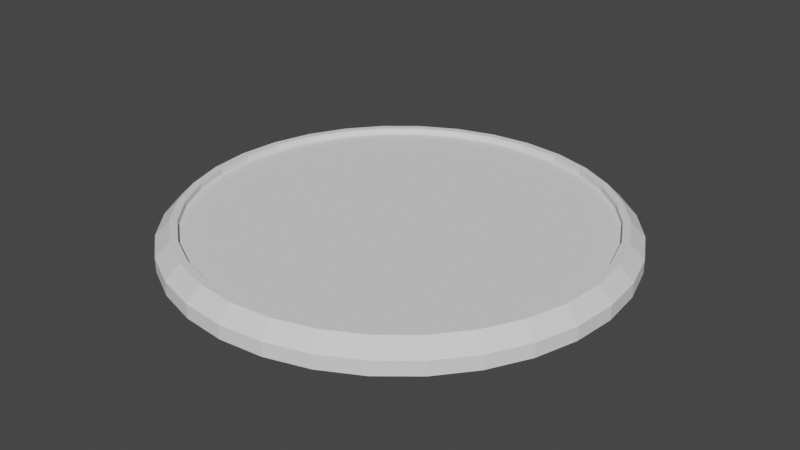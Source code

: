 # Source: portal.blend  (saved by Blender 2.90.8; exported with 4.5.12 LTS)
import bpy
from mathutils import Matrix  # noqa: F401  (used for matrix-valued properties, if any)

bpy.ops.wm.read_factory_settings(use_empty=True)
scene = bpy.context.scene
scene.name = 'Scene'

# ---- collections
col_collection = bpy.data.collections.new('Collection'); scene.collection.children.link(col_collection)

# ---- world
world_world = bpy.data.worlds.new('World'); scene.world = world_world
world_world.use_nodes = True; world_world.node_tree.nodes.clear()
_N = world_world.node_tree.nodes; _L = world_world.node_tree.links
n0 = _N.new('ShaderNodeOutputWorld'); n0.name = 'World Output'; n0.location = (300, 300)
n1 = _N.new('ShaderNodeBackground'); n1.name = 'Background'; n1.location = (10, 300)
n1.inputs[0].default_value = (0.05088, 0.05088, 0.05088, 1.0)
_L.new(n1.outputs[0], n0.inputs[0])
n0.is_active_output = True
world_world.color = (0.05088, 0.05088, 0.05088)
world_world.use_sun_shadow = False
world_world.sun_shadow_jitter_overblur = 0.0

# ---- meshes
me_cylinder = bpy.data.meshes.new('Cylinder')
me_cylinder.from_pydata([(0.0, 0.4, -0.025), (-7.147e-10, 0.3619, 0.025), (0.07804, 0.3923, -0.025), (0.0706, 0.3549, 0.025), (0.1531, 0.3696, -0.025), (0.1385, 0.3343, 0.025), (0.2222, 0.3326, -0.025), (0.201, 0.3009, 0.025), (0.2828, 0.2828, -0.025), (0.2559, 0.2559, 0.025), (0.3326, 0.2222, -0.025), (0.3009, 0.201, 0.025), (0.3696, 0.1531, -0.025), (0.3343, 0.1385, 0.025), (0.3923, 0.07804, -0.025), (0.3549, 0.0706, 0.025), (0.4, 3.02e-08, -0.025), (0.3619, 3.337e-08, 0.025), (0.3923, -0.07804, -0.025), (0.3549, -0.0706, 0.025), (0.3696, -0.1531, -0.025), (0.3343, -0.1385, 0.025), (0.3326, -0.2222, -0.025), (0.3009, -0.201, 0.025), (0.2828, -0.2828, -0.025), (0.2559, -0.2559, 0.025), (0.2222, -0.3326, -0.025), (0.201, -0.3009, 0.025), (0.1531, -0.3696, -0.025), (0.1385, -0.3343, 0.025), (0.07804, -0.3923, -0.025), (0.0706, -0.3549, 0.025), (-1.303e-07, -0.4, -0.025), (-1.147e-07, -0.3619, 0.025), (-0.07804, -0.3923, -0.025), (-0.0706, -0.3549, 0.025), (-0.1531, -0.3696, -0.025), (-0.1385, -0.3343, 0.025), (-0.2222, -0.3326, -0.025), (-0.201, -0.3009, 0.025), (-0.2828, -0.2828, -0.025), (-0.2559, -0.2559, 0.025), (-0.3326, -0.2222, -0.025), (-0.3009, -0.201, 0.025), (-0.3696, -0.1531, -0.025), (-0.3343, -0.1385, 0.025), (-0.3923, -0.07804, -0.025), (-0.3549, -0.0706, 0.025), (-0.4, 3.862e-07, -0.025), (-0.3619, 3.591e-07, 0.025), (-0.3923, 0.07804, -0.025), (-0.3549, 0.0706, 0.025), (-0.3696, 0.1531, -0.025), (-0.3343, 0.1385, 0.025), (-0.3326, 0.2222, -0.025), (-0.3009, 0.201, 0.025), (-0.2828, 0.2828, -0.025), (-0.2559, 0.2559, 0.025), (-0.2222, 0.3326, -0.025), (-0.201, 0.3009, 0.025), (-0.1531, 0.3696, -0.025), (-0.1385, 0.3343, 0.025), (-0.07804, 0.3923, -0.025), (-0.0706, 0.3549, 0.025), (0.0, 0.4, 0.0), (0.07804, 0.3923, 0.0), (0.1531, 0.3696, 0.0), (0.2222, 0.3326, 0.0), (0.2828, 0.2828, 0.0), (0.3326, 0.2222, 0.0), (0.3696, 0.1531, 0.0), (0.3923, 0.07804, 0.0), (0.4, 3.02e-08, 0.0), (0.3923, -0.07804, 0.0), (0.3696, -0.1531, 0.0), (0.3326, -0.2222, 0.0), (0.2828, -0.2828, 0.0), (0.2222, -0.3326, 0.0), (0.1531, -0.3696, 0.0), (0.07804, -0.3923, 0.0), (-1.303e-07, -0.4, 0.0), (-0.07804, -0.3923, 0.0), (-0.1531, -0.3696, 0.0), (-0.2222, -0.3326, 0.0), (-0.2828, -0.2828, 0.0), (-0.3326, -0.2222, 0.0), (-0.3696, -0.1531, 0.0), (-0.3923, -0.07804, 0.0), (-0.4, 3.862e-07, 0.0), (-0.3923, 0.07804, 0.0), (-0.3696, 0.1531, 0.0), (-0.3326, 0.2222, 0.0), (-0.2828, 0.2828, 0.0), (-0.2222, 0.3326, 0.0), (-0.1531, 0.3696, 0.0), (-0.07804, 0.3923, 0.0), (0.07316, 0.3678, 0.025), (2.191e-09, 0.375, 0.025), (0.1435, 0.3465, 0.025), (0.2084, 0.3118, 0.025), (0.2652, 0.2652, 0.025), (0.3118, 0.2084, 0.025), (0.3465, 0.1435, 0.025), (0.3678, 0.07316, 0.025), (0.375, 3.603e-08, 0.025), (0.3678, -0.07316, 0.025), (0.3465, -0.1435, 0.025), (0.3118, -0.2084, 0.025), (0.2652, -0.2652, 0.025), (0.2084, -0.3118, 0.025), (0.1435, -0.3465, 0.025), (0.07316, -0.3678, 0.025), (-1.2e-07, -0.375, 0.025), (-0.07316, -0.3678, 0.025), (-0.1435, -0.3465, 0.025), (-0.2084, -0.3118, 0.025), (-0.2652, -0.2652, 0.025), (-0.3118, -0.2084, 0.025), (-0.3465, -0.1435, 0.025), (-0.3678, -0.07316, 0.025), (-0.375, 3.698e-07, 0.025), (-0.3678, 0.07316, 0.025), (-0.3465, 0.1435, 0.025), (-0.3118, 0.2084, 0.025), (-0.2652, 0.2652, 0.025), (-0.2084, 0.3118, 0.025), (-0.1435, 0.3465, 0.025), (-0.07316, 0.3678, 0.025), (-7.147e-10, 0.3619, 0.01434), (0.0706, 0.3549, 0.01434), (0.1385, 0.3343, 0.01434), (0.201, 0.3009, 0.01434), (0.2559, 0.2559, 0.01434), (0.3009, 0.201, 0.01434), (0.3343, 0.1385, 0.01434), (0.3549, 0.0706, 0.01434), (0.3619, 3.337e-08, 0.01434), (0.3549, -0.0706, 0.01434), (0.3343, -0.1385, 0.01434), (0.3009, -0.201, 0.01434), (0.2559, -0.2559, 0.01434), (0.201, -0.3009, 0.01434), (0.1385, -0.3343, 0.01434), (0.0706, -0.3549, 0.01434), (-1.147e-07, -0.3619, 0.01434), (-0.0706, -0.3549, 0.01434), (-0.1385, -0.3343, 0.01434), (-0.201, -0.3009, 0.01434), (-0.2559, -0.2559, 0.01434), (-0.3009, -0.201, 0.01434), (-0.3343, -0.1385, 0.01434), (-0.3549, -0.0706, 0.01434), (-0.3619, 3.591e-07, 0.01434), (-0.3549, 0.0706, 0.01434), (-0.3343, 0.1385, 0.01434), (-0.3009, 0.201, 0.01434), (-0.2559, 0.2559, 0.01434), (-0.201, 0.3009, 0.01434), (-0.1385, 0.3343, 0.01434), (-0.0706, 0.3549, 0.01434)], [], [(64, 97, 96, 65), (65, 96, 98, 66), (66, 98, 99, 67), (67, 99, 100, 68), (68, 100, 101, 69), (69, 101, 102, 70), (70, 102, 103, 71), (71, 103, 104, 72), (72, 104, 105, 73), (73, 105, 106, 74), (74, 106, 107, 75), (75, 107, 108, 76), (76, 108, 109, 77), (77, 109, 110, 78), (78, 110, 111, 79), (79, 111, 112, 80), (80, 112, 113, 81), (81, 113, 114, 82), (82, 114, 115, 83), (83, 115, 116, 84), (84, 116, 117, 85), (85, 117, 118, 86), (86, 118, 119, 87), (87, 119, 120, 88), (88, 120, 121, 89), (89, 121, 122, 90), (90, 122, 123, 91), (91, 123, 124, 92), (92, 124, 125, 93), (93, 125, 126, 94), (51, 49, 152, 153), (94, 126, 127, 95), (95, 127, 97, 64), (0, 2, 4, 6, 8, 10, 12, 14, 16, 18, 20, 22, 24, 26, 28, 30, 32, 34, 36, 38, 40, 42, 44, 46, 48, 50, 52, 54, 56, 58, 60, 62), (62, 95, 64, 0), (60, 94, 95, 62), (58, 93, 94, 60), (56, 92, 93, 58), (54, 91, 92, 56), (52, 90, 91, 54), (50, 89, 90, 52), (48, 88, 89, 50), (46, 87, 88, 48), (44, 86, 87, 46), (42, 85, 86, 44), (40, 84, 85, 42), (38, 83, 84, 40), (36, 82, 83, 38), (34, 81, 82, 36), (32, 80, 81, 34), (30, 79, 80, 32), (28, 78, 79, 30), (26, 77, 78, 28), (24, 76, 77, 26), (22, 75, 76, 24), (20, 74, 75, 22), (18, 73, 74, 20), (16, 72, 73, 18), (14, 71, 72, 16), (12, 70, 71, 14), (10, 69, 70, 12), (8, 68, 69, 10), (6, 67, 68, 8), (4, 66, 67, 6), (2, 65, 66, 4), (0, 64, 65, 2), (1, 3, 96, 97), (3, 5, 98, 96), (5, 7, 99, 98), (7, 9, 100, 99), (9, 11, 101, 100), (11, 13, 102, 101), (13, 15, 103, 102), (15, 17, 104, 103), (17, 19, 105, 104), (19, 21, 106, 105), (21, 23, 107, 106), (23, 25, 108, 107), (25, 27, 109, 108), (27, 29, 110, 109), (29, 31, 111, 110), (31, 33, 112, 111), (33, 35, 113, 112), (35, 37, 114, 113), (37, 39, 115, 114), (39, 41, 116, 115), (41, 43, 117, 116), (43, 45, 118, 117), (45, 47, 119, 118), (47, 49, 120, 119), (49, 51, 121, 120), (51, 53, 122, 121), (53, 55, 123, 122), (55, 57, 124, 123), (57, 59, 125, 124), (59, 61, 126, 125), (61, 63, 127, 126), (63, 1, 97, 127), (129, 128, 159, 158, 157, 156, 155, 154, 153, 152, 151, 150, 149, 148, 147, 146, 145, 144, 143, 142, 141, 140, 139, 138, 137, 136, 135, 134, 133, 132, 131, 130), (25, 23, 139, 140), (53, 51, 153, 154), (27, 25, 140, 141), (55, 53, 154, 155), (29, 27, 141, 142), (3, 1, 128, 129), (57, 55, 155, 156), (31, 29, 142, 143), (5, 3, 129, 130), (59, 57, 156, 157), (33, 31, 143, 144), (7, 5, 130, 131), (61, 59, 157, 158), (35, 33, 144, 145), (9, 7, 131, 132), (63, 61, 158, 159), (37, 35, 145, 146), (11, 9, 132, 133), (1, 63, 159, 128), (39, 37, 146, 147), (13, 11, 133, 134), (41, 39, 147, 148), (15, 13, 134, 135), (43, 41, 148, 149), (17, 15, 135, 136), (45, 43, 149, 150), (19, 17, 136, 137), (47, 45, 150, 151), (21, 19, 137, 138), (49, 47, 151, 152), (23, 21, 138, 139)])
_uv = me_cylinder.uv_layers.new(name='UVMap')
_uv.uv.foreach_set('vector', [1.0, 0.75, 1.0, 1.0, 0.9688, 1.0, 0.9688, 0.75, 0.9688, 0.75, 0.9688, 1.0, 0.9375, 1.0, 0.9375, 0.75, 0.9375, 0.75, 0.9375, 1.0, 0.9062, 1.0, 0.9062, 0.75, 0.9062, 0.75, 0.9062, 1.0, 0.875, 1.0, 0.875, 0.75, 0.875, 0.75, 0.875, 1.0, 0.8438, 1.0, 0.8438, 0.75, 0.8438, 0.75, 0.8438, 1.0, 0.8125, 1.0, 0.8125, 0.75, 0.8125, 0.75, 0.8125, 1.0, 0.7812, 1.0, 0.7812, 0.75, 0.7812, 0.75, 0.7812, 1.0, 0.75, 1.0, 0.75, 0.75, 0.75, 0.75, 0.75, 1.0, 0.7188, 1.0, 0.7188, 0.75, 0.7188, 0.75, 0.7188, 1.0, 0.6875, 1.0, 0.6875, 0.75, 0.6875, 0.75, 0.6875, 1.0, 0.6562, 1.0, 0.6562, 0.75, 0.6562, 0.75, 0.6562, 1.0, 0.625, 1.0, 0.625, 0.75, 0.625, 0.75, 0.625, 1.0, 0.5938, 1.0, 0.5938, 0.75, 0.5938, 0.75, 0.5938, 1.0, 0.5625, 1.0, 0.5625, 0.75, 0.5625, 0.75, 0.5625, 1.0, 0.5312, 1.0, 0.5312, 0.75, 0.5312, 0.75, 0.5312, 1.0, 0.5, 1.0, 0.5, 0.75, 0.5, 0.75, 0.5, 1.0, 0.4688, 1.0, 0.4688, 0.75, 0.4688, 0.75, 0.4688, 1.0, 0.4375, 1.0, 0.4375, 0.75, 0.4375, 0.75, 0.4375, 1.0, 0.4062, 1.0, 0.4062, 0.75, 0.4062, 0.75, 0.4062, 1.0, 0.375, 1.0, 0.375, 0.75, 0.375, 0.75, 0.375, 1.0, 0.3438, 1.0, 0.3438, 0.75, 0.3438, 0.75, 0.3438, 1.0, 0.3125, 1.0, 0.3125, 0.75, 0.3125, 0.75, 0.3125, 1.0, 0.2812, 1.0, 0.2812, 0.75, 0.2812, 0.75, 0.2812, 1.0, 0.25, 1.0, 0.25, 0.75, 0.25, 0.75, 0.25, 1.0, 0.2188, 1.0, 0.2188, 0.75, 0.2188, 0.75, 0.2188, 1.0, 0.1875, 1.0, 0.1875, 0.75, 0.1875, 0.75, 0.1875, 1.0, 0.1562, 1.0, 0.1562, 0.75, 0.1562, 0.75, 0.1562, 1.0, 0.125, 1.0, 0.125, 0.75, 0.125, 0.75, 0.125, 1.0, 0.09375, 1.0, 0.09375, 0.75, 0.09375, 0.75, 0.09375, 1.0, 0.0625, 1.0, 0.0625, 0.75, 0.02287, 0.2952, 0.01842, 0.25, 0.01842, 0.25, 0.02287, 0.2952, 0.0625, 0.75, 0.0625, 1.0, 0.03125, 1.0, 0.03125, 0.75, 0.03125, 0.75, 0.03125, 1.0, 0.0, 1.0, 0.0, 0.75, 0.75, 0.49, 0.7968, 0.4854, 0.8418, 0.4717, 0.8833, 0.4496, 0.9197, 0.4197, 0.9496, 0.3833, 0.9717, 0.3418, 0.9854, 0.2968, 0.99, 0.25, 0.9854, 0.2032, 0.9717, 0.1582, 0.9496, 0.1167, 0.9197, 0.08029, 0.8833, 0.05045, 0.8418, 0.02827, 0.7968, 0.01461, 0.75, 0.01, 0.7032, 0.01461, 0.6582, 0.02827, 0.6167, 0.05045, 0.5803, 0.08029, 0.5504, 0.1167, 0.5283, 0.1582, 0.5146, 0.2032, 0.51, 0.25, 0.5146, 0.2968, 0.5283, 0.3418, 0.5504, 0.3833, 0.5803, 0.4197, 0.6167, 0.4496, 0.6582, 0.4717, 0.7032, 0.4854, 0.03125, 0.5, 0.03125, 0.75, 0.0, 0.75, 0.0, 0.5, 0.0625, 0.5, 0.0625, 0.75, 0.03125, 0.75, 0.03125, 0.5, 0.09375, 0.5, 0.09375, 0.75, 0.0625, 0.75, 0.0625, 0.5, 0.125, 0.5, 0.125, 0.75, 0.09375, 0.75, 0.09375, 0.5, 0.1562, 0.5, 0.1562, 0.75, 0.125, 0.75, 0.125, 0.5, 0.1875, 0.5, 0.1875, 0.75, 0.1562, 0.75, 0.1562, 0.5, 0.2188, 0.5, 0.2188, 0.75, 0.1875, 0.75, 0.1875, 0.5, 0.25, 0.5, 0.25, 0.75, 0.2188, 0.75, 0.2188, 0.5, 0.2812, 0.5, 0.2812, 0.75, 0.25, 0.75, 0.25, 0.5, 0.3125, 0.5, 0.3125, 0.75, 0.2812, 0.75, 0.2812, 0.5, 0.3438, 0.5, 0.3438, 0.75, 0.3125, 0.75, 0.3125, 0.5, 0.375, 0.5, 0.375, 0.75, 0.3438, 0.75, 0.3438, 0.5, 0.4062, 0.5, 0.4062, 0.75, 0.375, 0.75, 0.375, 0.5, 0.4375, 0.5, 0.4375, 0.75, 0.4062, 0.75, 0.4062, 0.5, 0.4688, 0.5, 0.4688, 0.75, 0.4375, 0.75, 0.4375, 0.5, 0.5, 0.5, 0.5, 0.75, 0.4688, 0.75, 0.4688, 0.5, 0.5312, 0.5, 0.5312, 0.75, 0.5, 0.75, 0.5, 0.5, 0.5625, 0.5, 0.5625, 0.75, 0.5312, 0.75, 0.5312, 0.5, 0.5938, 0.5, 0.5938, 0.75, 0.5625, 0.75, 0.5625, 0.5, 0.625, 0.5, 0.625, 0.75, 0.5938, 0.75, 0.5938, 0.5, 0.6562, 0.5, 0.6562, 0.75, 0.625, 0.75, 0.625, 0.5, 0.6875, 0.5, 0.6875, 0.75, 0.6562, 0.75, 0.6562, 0.5, 0.7188, 0.5, 0.7188, 0.75, 0.6875, 0.75, 0.6875, 0.5, 0.75, 0.5, 0.75, 0.75, 0.7188, 0.75, 0.7188, 0.5, 0.7812, 0.5, 0.7812, 0.75, 0.75, 0.75, 0.75, 0.5, 0.8125, 0.5, 0.8125, 0.75, 0.7812, 0.75, 0.7812, 0.5, 0.8438, 0.5, 0.8438, 0.75, 0.8125, 0.75, 0.8125, 0.5, 0.875, 0.5, 0.875, 0.75, 0.8438, 0.75, 0.8438, 0.5, 0.9062, 0.5, 0.9062, 0.75, 0.875, 0.75, 0.875, 0.5, 0.9375, 0.5, 0.9375, 0.75, 0.9062, 0.75, 0.9062, 0.5, 0.9688, 0.5, 0.9688, 0.75, 0.9375, 0.75, 0.9375, 0.5, 1.0, 0.5, 1.0, 0.75, 0.9688, 0.75, 0.9688, 0.5, 0.25, 0.4816, 0.2952, 0.4771, 0.2968, 0.4854, 0.25, 0.49, 0.2952, 0.4771, 0.3386, 0.464, 0.3418, 0.4717, 0.2968, 0.4854, 0.3386, 0.464, 0.3787, 0.4426, 0.3833, 0.4496, 0.3418, 0.4717, 0.3787, 0.4426, 0.4138, 0.4138, 0.4197, 0.4197, 0.3833, 0.4496, 0.4138, 0.4138, 0.4426, 0.3787, 0.4496, 0.3833, 0.4197, 0.4197, 0.4426, 0.3787, 0.464, 0.3386, 0.4717, 0.3418, 0.4496, 0.3833, 0.464, 0.3386, 0.4771, 0.2952, 0.4854, 0.2968, 0.4717, 0.3418, 0.4771, 0.2952, 0.4816, 0.25, 0.49, 0.25, 0.4854, 0.2968, 0.4816, 0.25, 0.4771, 0.2048, 0.4854, 0.2032, 0.49, 0.25, 0.4771, 0.2048, 0.464, 0.1614, 0.4717, 0.1582, 0.4854, 0.2032, 0.464, 0.1614, 0.4426, 0.1213, 0.4496, 0.1167, 0.4717, 0.1582, 0.4426, 0.1213, 0.4138, 0.08625, 0.4197, 0.08029, 0.4496, 0.1167, 0.4138, 0.08625, 0.3787, 0.05745, 0.3833, 0.05045, 0.4197, 0.08029, 0.3787, 0.05745, 0.3386, 0.03605, 0.3418, 0.02827, 0.3833, 0.05045, 0.3386, 0.03605, 0.2952, 0.02287, 0.2968, 0.01461, 0.3418, 0.02827, 0.2952, 0.02287, 0.25, 0.01842, 0.25, 0.01, 0.2968, 0.01461, 0.25, 0.01842, 0.2048, 0.02287, 0.2032, 0.01461, 0.25, 0.01, 0.2048, 0.02287, 0.1614, 0.03605, 0.1582, 0.02827, 0.2032, 0.01461, 0.1614, 0.03605, 0.1213, 0.05745, 0.1167, 0.05045, 0.1582, 0.02827, 0.1213, 0.05745, 0.08625, 0.08625, 0.08029, 0.08029, 0.1167, 0.05045, 0.08625, 0.08625, 0.05745, 0.1213, 0.05045, 0.1167, 0.08029, 0.08029, 0.05745, 0.1213, 0.03605, 0.1614, 0.02827, 0.1582, 0.05045, 0.1167, 0.03605, 0.1614, 0.02287, 0.2048, 0.01461, 0.2032, 0.02827, 0.1582, 0.02287, 0.2048, 0.01842, 0.25, 0.01, 0.25, 0.01461, 0.2032, 0.01842, 0.25, 0.02287, 0.2952, 0.01461, 0.2968, 0.01, 0.25, 0.02287, 0.2952, 0.03605, 0.3386, 0.02827, 0.3418, 0.01461, 0.2968, 0.03605, 0.3386, 0.05745, 0.3787, 0.05045, 0.3833, 0.02827, 0.3418, 0.05745, 0.3787, 0.08625, 0.4138, 0.08029, 0.4197, 0.05045, 0.3833, 0.08625, 0.4138, 0.1213, 0.4426, 0.1167, 0.4496, 0.08029, 0.4197, 0.1213, 0.4426, 0.1614, 0.464, 0.1582, 0.4717, 0.1167, 0.4496, 0.1614, 0.464, 0.2048, 0.4771, 0.2032, 0.4854, 0.1582, 0.4717, 0.2048, 0.4771, 0.25, 0.4816, 0.25, 0.49, 0.2032, 0.4854, 0.2952, 0.4771, 0.25, 0.4816, 0.2048, 0.4771, 0.1614, 0.464, 0.1213, 0.4426, 0.08625, 0.4138, 0.05745, 0.3787, 0.03605, 0.3386, 0.02287, 0.2952, 0.01842, 0.25, 0.02287, 0.2048, 0.03605, 0.1614, 0.05745, 0.1213, 0.08625, 0.08625, 0.1213, 0.05745, 0.1614, 0.03605, 0.2048, 0.02287, 0.25, 0.01842, 0.2952, 0.02287, 0.3386, 0.03605, 0.3787, 0.05745, 0.4138, 0.08625, 0.4426, 0.1213, 0.464, 0.1614, 0.4771, 0.2048, 0.4816, 0.25, 0.4771, 0.2952, 0.464, 0.3386, 0.4426, 0.3787, 0.4138, 0.4138, 0.3787, 0.4426, 0.3386, 0.464, 0.4138, 0.08625, 0.4426, 0.1213, 0.4426, 0.1213, 0.4138, 0.08625, 0.03605, 0.3386, 0.02287, 0.2952, 0.02287, 0.2952, 0.03605, 0.3386, 0.3787, 0.05745, 0.4138, 0.08625, 0.4138, 0.08625, 0.3787, 0.05745, 0.05745, 0.3787, 0.03605, 0.3386, 0.03605, 0.3386, 0.05745, 0.3787, 0.3386, 0.03605, 0.3787, 0.05745, 0.3787, 0.05745, 0.3386, 0.03605, 0.2952, 0.4771, 0.25, 0.4816, 0.25, 0.4816, 0.2952, 0.4771, 0.08625, 0.4138, 0.05745, 0.3787, 0.05745, 0.3787, 0.08625, 0.4138, 0.2952, 0.02287, 0.3386, 0.03605, 0.3386, 0.03605, 0.2952, 0.02287, 0.3386, 0.464, 0.2952, 0.4771, 0.2952, 0.4771, 0.3386, 0.464, 0.1213, 0.4426, 0.08625, 0.4138, 0.08625, 0.4138, 0.1213, 0.4426, 0.25, 0.01842, 0.2952, 0.02287, 0.2952, 0.02287, 0.25, 0.01842, 0.3787, 0.4426, 0.3386, 0.464, 0.3386, 0.464, 0.3787, 0.4426, 0.1614, 0.464, 0.1213, 0.4426, 0.1213, 0.4426, 0.1614, 0.464, 0.2048, 0.02287, 0.25, 0.01842, 0.25, 0.01842, 0.2048, 0.02287, 0.4138, 0.4138, 0.3787, 0.4426, 0.3787, 0.4426, 0.4138, 0.4138, 0.2048, 0.4771, 0.1614, 0.464, 0.1614, 0.464, 0.2048, 0.4771, 0.1614, 0.03605, 0.2048, 0.02287, 0.2048, 0.02287, 0.1614, 0.03605, 0.4426, 0.3787, 0.4138, 0.4138, 0.4138, 0.4138, 0.4426, 0.3787, 0.25, 0.4816, 0.2048, 0.4771, 0.2048, 0.4771, 0.25, 0.4816, 0.1213, 0.05745, 0.1614, 0.03605, 0.1614, 0.03605, 0.1213, 0.05745, 0.464, 0.3386, 0.4426, 0.3787, 0.4426, 0.3787, 0.464, 0.3386, 0.08625, 0.08625, 0.1213, 0.05745, 0.1213, 0.05745, 0.08625, 0.08625, 0.4771, 0.2952, 0.464, 0.3386, 0.464, 0.3386, 0.4771, 0.2952, 0.05745, 0.1213, 0.08625, 0.08625, 0.08625, 0.08625, 0.05745, 0.1213, 0.4816, 0.25, 0.4771, 0.2952, 0.4771, 0.2952, 0.4816, 0.25, 0.03605, 0.1614, 0.05745, 0.1213, 0.05745, 0.1213, 0.03605, 0.1614, 0.4771, 0.2048, 0.4816, 0.25, 0.4816, 0.25, 0.4771, 0.2048, 0.02287, 0.2048, 0.03605, 0.1614, 0.03605, 0.1614, 0.02287, 0.2048, 0.464, 0.1614, 0.4771, 0.2048, 0.4771, 0.2048, 0.464, 0.1614, 0.01842, 0.25, 0.02287, 0.2048, 0.02287, 0.2048, 0.01842, 0.25, 0.4426, 0.1213, 0.464, 0.1614, 0.464, 0.1614, 0.4426, 0.1213])
me_cylinder.use_remesh_fix_poles = True
me_cylinder.use_remesh_preserve_attributes = False
me_cylinder.use_mirror_vertex_groups = False
me_cylinder.update()

# ---- objects
ob_base = bpy.data.objects.new('Base', me_cylinder)

# ---- transforms, parenting, visibility, modifiers, constraints
ob_base.location = (0.0, 0.0, 0.0)
ob_base.lineart.crease_threshold = 0.0

# ---- collection membership
col_collection.objects.link(ob_base)

# ---- scene / render settings (as saved in the file)
scene.frame_start = 1; scene.frame_end = 250; scene.frame_set(1)
scene.render.engine = 'BLENDER_EEVEE_NEXT'
scene.cycles.use_denoising = False
scene.cycles.samples = 128
scene.cycles.sampling_pattern = 'TABULATED_SOBOL'
scene.cycles.use_adaptive_sampling = False
scene.cycles.use_light_tree = False
scene.view_settings.view_transform = 'Filmic'
bpy.context.view_layer.update()

# ---- added for rendering (the .blend has no active camera and no usable light): camera, sun
cam_auto = bpy.data.cameras.new('AutoCamera')
cam_auto.lens = 50.0
cam_auto.sensor_width = 36.0
cam_auto.clip_end = 1000.0
ob_auto_camera = bpy.data.objects.new('AutoCamera', cam_auto)
scene.collection.objects.link(ob_auto_camera)
ob_auto_camera.location = (1.04779, -1.25735, 0.838235)
ob_auto_camera.rotation_euler = (1.09748, -7.21219e-08, 0.694738)
scene.camera = ob_auto_camera
light_auto_sun = bpy.data.lights.new('AutoSun', 'SUN')
light_auto_sun.energy = 3.0
light_auto_sun.angle = 0.0523599
ob_auto_sun = bpy.data.objects.new('AutoSun', light_auto_sun)
scene.collection.objects.link(ob_auto_sun)
ob_auto_sun.rotation_euler = (0.872665, 0.174533, 0.523599)
bpy.context.view_layer.update()

